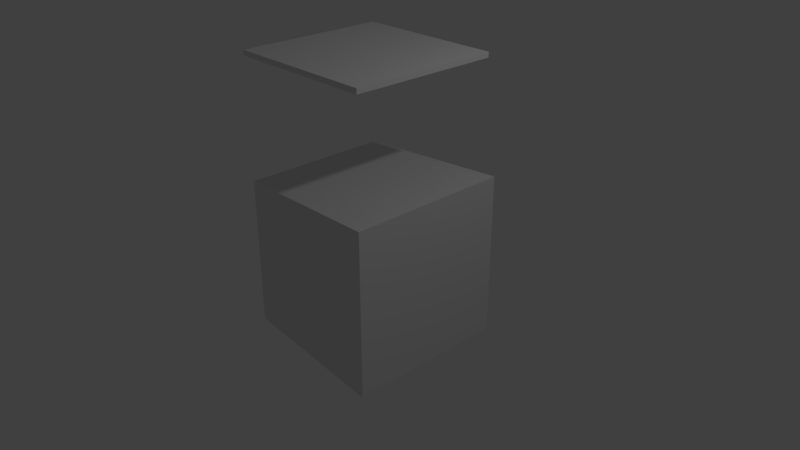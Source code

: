 # Source: 12_Example_Solidify.blend  (saved by Blender 2.79.0; exported with 4.5.12 LTS)
import bpy
from mathutils import Matrix  # noqa: F401  (used for matrix-valued properties, if any)

bpy.ops.wm.read_factory_settings(use_empty=True)
scene = bpy.context.scene
scene.name = 'Scene'

# ---- collections
col_collection_1 = bpy.data.collections.new('Collection 1'); scene.collection.children.link(col_collection_1)

# ---- materials (node trees are filled in below, after node groups)
mat_material = bpy.data.materials.new('Material')
mat_material.alpha_threshold = 0.0
mat_material.roughness = 0.5
mat_material.line_color = (0.0, 0.0, 0.0, 1.0)

# ---- material node trees

# ---- world
world_world = bpy.data.worlds.new('World'); scene.world = world_world
world_world.color = (0.05088, 0.05088, 0.05088)
world_world.use_sun_shadow = False
world_world.sun_shadow_jitter_overblur = 0.0
world_world.cycles.sampling_method = 'MANUAL'

# ---- cameras
cam_camera = bpy.data.cameras.new('Camera')
cam_camera.clip_end = 100.0
cam_camera.lens = 35.0
cam_camera.sensor_width = 32.0
cam_camera.sensor_height = 18.0
cam_camera.ortho_scale = 7.314
cam_camera.dof.focus_distance = 0.0

# ---- lights
light_lamp = bpy.data.lights.new('Lamp', 'POINT')
light_lamp.transmission_factor = 0.0
light_lamp.cutoff_distance = 30.0
light_lamp.energy = 100.0
light_lamp.shadow_buffer_clip_start = 1.001
light_lamp.shadow_soft_size = 0.1
light_lamp.shadow_maximum_resolution = 0.006
light_lamp.use_absolute_resolution = True

# ---- meshes
me_cube = bpy.data.meshes.new('Cube')
me_cube.from_pydata([(1.099, 1.099, -1.099), (1.099, -1.099, -1.099), (-1.0, -1.0, -1.0), (-1.0, 1.0, -1.0), (1.099, 1.099, 1.099), (1.099, -1.099, 1.099), (-1.0, -1.0, 1.0), (-1.0, 1.0, 1.0), (-1.0, -1.0, 2.653), (1.0, -1.0, 2.653), (-1.0, 1.0, 2.653), (1.0, 1.0, 2.653), (1.0, 1.0, -1.0), (1.0, -1.0, -1.0), (-1.0, -1.0, -1.0), (-1.0, 1.0, -1.0), (1.0, 1.0, 1.0), (1.0, -1.0, 1.0), (-1.0, -1.0, 1.0), (-1.0, 1.0, 1.0), (-1.0, -1.0, 2.585), (1.0, -1.0, 2.585), (-1.0, 1.0, 2.585), (1.0, 1.0, 2.585)], [], [(0, 1, 2, 3), (4, 7, 6, 5), (0, 4, 5, 1), (1, 5, 6, 2), (4, 0, 3, 7), (8, 9, 11, 10), (12, 15, 14, 13), (16, 17, 18, 19), (12, 13, 17, 16), (13, 14, 18, 17), (16, 19, 15, 12), (20, 22, 23, 21), (3, 2, 14, 15), (2, 6, 18, 14), (7, 3, 15, 19), (6, 7, 19, 18), (8, 10, 22, 20), (9, 8, 20, 21), (11, 9, 21, 23), (10, 11, 23, 22)])
me_cube.materials.append(mat_material)
me_cube.use_remesh_preserve_volume = False
me_cube.use_remesh_preserve_attributes = False
me_cube.use_mirror_vertex_groups = False
me_cube.update()

# ---- objects
ob_cube = bpy.data.objects.new('Cube', me_cube)
ob_lamp = bpy.data.objects.new('Lamp', light_lamp)
ob_camera = bpy.data.objects.new('Camera', cam_camera)

# ---- transforms, parenting, visibility, modifiers, constraints
ob_cube.location = (0.0, 0.0, 0.0)
ob_cube.lock_rotations_4d = False
ob_cube.empty_display_type = 'ARROWS'
ob_cube.lineart.crease_threshold = 0.0
_vg = ob_cube.vertex_groups.new(name='BackFace')
ob_lamp.location = (4.076, 1.005, 5.904)
ob_lamp.rotation_euler = (0.6503, 0.05522, 1.866)
ob_lamp.lock_rotations_4d = False
ob_lamp.empty_display_type = 'ARROWS'
ob_lamp.color = (0.0, 0.0, 0.0, 0.0)
ob_lamp.lineart.crease_threshold = 0.0
ob_camera.location = (7.481, -6.508, 5.344)
ob_camera.rotation_euler = (1.109, 0.0, 0.8149)
ob_camera.lock_rotations_4d = False
ob_camera.empty_display_type = 'ARROWS'
ob_camera.color = (0.0, 0.0, 0.0, 0.0)
ob_camera.display_type = 'WIRE'
ob_camera.lineart.crease_threshold = 0.0

# ---- collection membership
col_collection_1.objects.link(ob_cube)
col_collection_1.objects.link(ob_lamp)
col_collection_1.objects.link(ob_camera)

# ---- scene / render settings (as saved in the file)
scene.camera = ob_camera
scene.frame_start = 1; scene.frame_end = 250; scene.frame_set(1)
scene.render.engine = 'CYCLES'
scene.render.image_settings.color_mode = 'RGB'
scene.render.resolution_percentage = 50
scene.render.dither_intensity = 0.0
scene.cycles.use_denoising = False
scene.cycles.samples = 128
scene.cycles.sampling_pattern = 'TABULATED_SOBOL'
scene.cycles.use_adaptive_sampling = False
scene.cycles.use_light_tree = False
scene.cycles.blur_glossy = 0.0
scene.cycles.sample_clamp_indirect = 0.0
scene.view_settings.view_transform = 'Standard'
bpy.context.view_layer.update()
